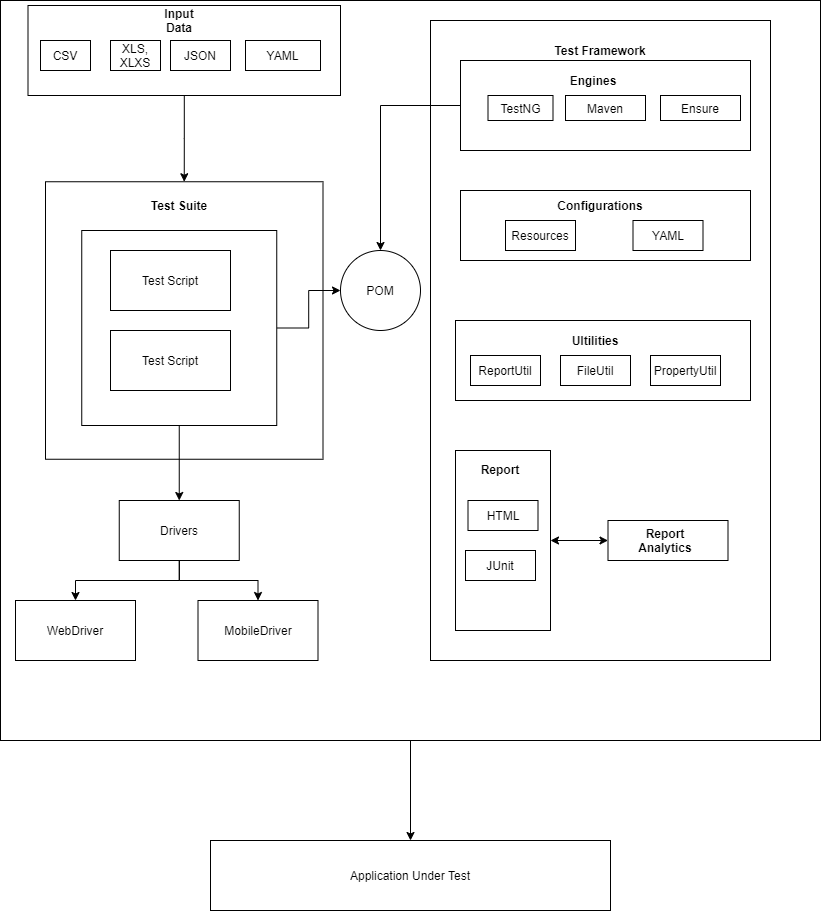

The diagram above was exported from draw.io. Its source (the exported page's mxGraphModel, read from the mxfile embedded in the PNG):
<mxGraphModel dx="1212" dy="1182" grid="1" gridSize="10" guides="1" tooltips="1" connect="1" arrows="1" fold="1" page="1" pageScale="1" pageWidth="850" pageHeight="1400" math="0" shadow="0">
  <root>
    <mxCell id="0" />
    <mxCell id="1" parent="0" />
    <mxCell id="m0W1IazMF5gQO7BXS3a1-41" style="edgeStyle=orthogonalEdgeStyle;rounded=0;orthogonalLoop=1;jettySize=auto;html=1;" edge="1" parent="1" source="m0W1IazMF5gQO7BXS3a1-39" target="m0W1IazMF5gQO7BXS3a1-40">
      <mxGeometry relative="1" as="geometry" />
    </mxCell>
    <mxCell id="m0W1IazMF5gQO7BXS3a1-39" value="" style="rounded=0;whiteSpace=wrap;html=1;" vertex="1" parent="1">
      <mxGeometry x="870" width="820" height="740" as="geometry" />
    </mxCell>
    <mxCell id="m0W1IazMF5gQO7BXS3a1-1" value="" style="whiteSpace=wrap;html=1;aspect=fixed;" vertex="1" parent="1">
      <mxGeometry x="915" y="181.25" width="277.5" height="277.5" as="geometry" />
    </mxCell>
    <mxCell id="m0W1IazMF5gQO7BXS3a1-2" value="&lt;b&gt;Test Suite&lt;/b&gt;" style="text;html=1;strokeColor=none;fillColor=none;align=center;verticalAlign=middle;whiteSpace=wrap;rounded=0;" vertex="1" parent="1">
      <mxGeometry x="1008.75" y="190" width="80" height="30" as="geometry" />
    </mxCell>
    <mxCell id="m0W1IazMF5gQO7BXS3a1-38" style="edgeStyle=orthogonalEdgeStyle;rounded=0;orthogonalLoop=1;jettySize=auto;html=1;exitX=0.5;exitY=1;exitDx=0;exitDy=0;entryX=0.5;entryY=0;entryDx=0;entryDy=0;" edge="1" parent="1" source="m0W1IazMF5gQO7BXS3a1-8" target="m0W1IazMF5gQO7BXS3a1-33">
      <mxGeometry relative="1" as="geometry" />
    </mxCell>
    <mxCell id="m0W1IazMF5gQO7BXS3a1-67" style="edgeStyle=orthogonalEdgeStyle;rounded=0;orthogonalLoop=1;jettySize=auto;html=1;exitX=1;exitY=0.5;exitDx=0;exitDy=0;entryX=0;entryY=0.5;entryDx=0;entryDy=0;" edge="1" parent="1" source="m0W1IazMF5gQO7BXS3a1-8" target="m0W1IazMF5gQO7BXS3a1-66">
      <mxGeometry relative="1" as="geometry" />
    </mxCell>
    <mxCell id="m0W1IazMF5gQO7BXS3a1-8" value="" style="whiteSpace=wrap;html=1;aspect=fixed;" vertex="1" parent="1">
      <mxGeometry x="951.25" y="230" width="195" height="195" as="geometry" />
    </mxCell>
    <mxCell id="m0W1IazMF5gQO7BXS3a1-9" value="Test Script" style="rounded=0;whiteSpace=wrap;html=1;" vertex="1" parent="1">
      <mxGeometry x="980" y="250" width="120" height="60" as="geometry" />
    </mxCell>
    <mxCell id="m0W1IazMF5gQO7BXS3a1-10" value="Test Script" style="rounded=0;whiteSpace=wrap;html=1;" vertex="1" parent="1">
      <mxGeometry x="980" y="330" width="120" height="60" as="geometry" />
    </mxCell>
    <mxCell id="m0W1IazMF5gQO7BXS3a1-31" style="edgeStyle=orthogonalEdgeStyle;rounded=0;orthogonalLoop=1;jettySize=auto;html=1;entryX=0.5;entryY=0;entryDx=0;entryDy=0;" edge="1" parent="1" source="m0W1IazMF5gQO7BXS3a1-15" target="m0W1IazMF5gQO7BXS3a1-1">
      <mxGeometry relative="1" as="geometry" />
    </mxCell>
    <mxCell id="m0W1IazMF5gQO7BXS3a1-15" value="" style="rounded=0;whiteSpace=wrap;html=1;" vertex="1" parent="1">
      <mxGeometry x="897.5" y="5" width="312.5" height="90" as="geometry" />
    </mxCell>
    <mxCell id="m0W1IazMF5gQO7BXS3a1-16" value="&lt;b&gt;Input Data&lt;/b&gt;" style="text;html=1;strokeColor=none;fillColor=none;align=center;verticalAlign=middle;whiteSpace=wrap;rounded=0;" vertex="1" parent="1">
      <mxGeometry x="1018.75" y="10" width="60" height="20" as="geometry" />
    </mxCell>
    <mxCell id="m0W1IazMF5gQO7BXS3a1-17" value="CSV" style="rounded=0;whiteSpace=wrap;html=1;" vertex="1" parent="1">
      <mxGeometry x="910" y="40" width="50" height="30" as="geometry" />
    </mxCell>
    <mxCell id="m0W1IazMF5gQO7BXS3a1-18" value="XLS, XLXS" style="rounded=0;whiteSpace=wrap;html=1;" vertex="1" parent="1">
      <mxGeometry x="980" y="40" width="50" height="30" as="geometry" />
    </mxCell>
    <mxCell id="m0W1IazMF5gQO7BXS3a1-19" value="JSON" style="rounded=0;whiteSpace=wrap;html=1;" vertex="1" parent="1">
      <mxGeometry x="1040" y="40" width="60" height="30" as="geometry" />
    </mxCell>
    <mxCell id="m0W1IazMF5gQO7BXS3a1-25" value="" style="rounded=0;whiteSpace=wrap;html=1;" vertex="1" parent="1">
      <mxGeometry x="1300" y="20" width="340" height="640" as="geometry" />
    </mxCell>
    <mxCell id="m0W1IazMF5gQO7BXS3a1-26" value="&lt;b&gt;Test Framework&lt;/b&gt;" style="text;html=1;strokeColor=none;fillColor=none;align=center;verticalAlign=middle;whiteSpace=wrap;rounded=0;" vertex="1" parent="1">
      <mxGeometry x="1400" y="40" width="140" height="20" as="geometry" />
    </mxCell>
    <mxCell id="m0W1IazMF5gQO7BXS3a1-68" style="edgeStyle=orthogonalEdgeStyle;rounded=0;orthogonalLoop=1;jettySize=auto;html=1;exitX=0;exitY=0.5;exitDx=0;exitDy=0;" edge="1" parent="1" source="m0W1IazMF5gQO7BXS3a1-27" target="m0W1IazMF5gQO7BXS3a1-66">
      <mxGeometry relative="1" as="geometry" />
    </mxCell>
    <mxCell id="m0W1IazMF5gQO7BXS3a1-27" value="" style="rounded=0;whiteSpace=wrap;html=1;" vertex="1" parent="1">
      <mxGeometry x="1330" y="60" width="290" height="90" as="geometry" />
    </mxCell>
    <mxCell id="m0W1IazMF5gQO7BXS3a1-28" value="Engines" style="text;html=1;strokeColor=none;fillColor=none;align=center;verticalAlign=middle;whiteSpace=wrap;rounded=0;fontStyle=1" vertex="1" parent="1">
      <mxGeometry x="1422.5" y="70" width="80" height="20" as="geometry" />
    </mxCell>
    <mxCell id="m0W1IazMF5gQO7BXS3a1-36" style="edgeStyle=orthogonalEdgeStyle;rounded=0;orthogonalLoop=1;jettySize=auto;html=1;entryX=0.5;entryY=0;entryDx=0;entryDy=0;" edge="1" parent="1" source="m0W1IazMF5gQO7BXS3a1-33" target="m0W1IazMF5gQO7BXS3a1-34">
      <mxGeometry relative="1" as="geometry" />
    </mxCell>
    <mxCell id="m0W1IazMF5gQO7BXS3a1-37" style="edgeStyle=orthogonalEdgeStyle;rounded=0;orthogonalLoop=1;jettySize=auto;html=1;entryX=0.5;entryY=0;entryDx=0;entryDy=0;" edge="1" parent="1" source="m0W1IazMF5gQO7BXS3a1-33" target="m0W1IazMF5gQO7BXS3a1-35">
      <mxGeometry relative="1" as="geometry" />
    </mxCell>
    <mxCell id="m0W1IazMF5gQO7BXS3a1-33" value="Drivers" style="rounded=0;whiteSpace=wrap;html=1;" vertex="1" parent="1">
      <mxGeometry x="988.75" y="500" width="120" height="60" as="geometry" />
    </mxCell>
    <mxCell id="m0W1IazMF5gQO7BXS3a1-34" value="WebDriver" style="rounded=0;whiteSpace=wrap;html=1;" vertex="1" parent="1">
      <mxGeometry x="885" y="600" width="120" height="60" as="geometry" />
    </mxCell>
    <mxCell id="m0W1IazMF5gQO7BXS3a1-35" value="MobileDriver" style="rounded=0;whiteSpace=wrap;html=1;" vertex="1" parent="1">
      <mxGeometry x="1067.5" y="600" width="120" height="60" as="geometry" />
    </mxCell>
    <mxCell id="m0W1IazMF5gQO7BXS3a1-40" value="Application Under Test" style="rounded=0;whiteSpace=wrap;html=1;" vertex="1" parent="1">
      <mxGeometry x="1080" y="840" width="400" height="70" as="geometry" />
    </mxCell>
    <mxCell id="m0W1IazMF5gQO7BXS3a1-43" value="YAML" style="rounded=0;whiteSpace=wrap;html=1;" vertex="1" parent="1">
      <mxGeometry x="1115" y="40" width="75" height="30" as="geometry" />
    </mxCell>
    <mxCell id="m0W1IazMF5gQO7BXS3a1-45" value="" style="rounded=0;whiteSpace=wrap;html=1;" vertex="1" parent="1">
      <mxGeometry x="1330" y="190" width="290" height="70" as="geometry" />
    </mxCell>
    <mxCell id="m0W1IazMF5gQO7BXS3a1-46" value="Configurations" style="text;html=1;strokeColor=none;fillColor=none;align=center;verticalAlign=middle;whiteSpace=wrap;rounded=0;fontStyle=1" vertex="1" parent="1">
      <mxGeometry x="1450" y="195" width="40" height="20" as="geometry" />
    </mxCell>
    <mxCell id="m0W1IazMF5gQO7BXS3a1-47" value="Resources" style="rounded=0;whiteSpace=wrap;html=1;" vertex="1" parent="1">
      <mxGeometry x="1375" y="220" width="70" height="30" as="geometry" />
    </mxCell>
    <mxCell id="m0W1IazMF5gQO7BXS3a1-48" value="YAML" style="rounded=0;whiteSpace=wrap;html=1;" vertex="1" parent="1">
      <mxGeometry x="1502.5" y="220" width="70" height="30" as="geometry" />
    </mxCell>
    <mxCell id="m0W1IazMF5gQO7BXS3a1-51" value="TestNG" style="rounded=0;whiteSpace=wrap;html=1;" vertex="1" parent="1">
      <mxGeometry x="1357.5" y="95" width="65" height="25" as="geometry" />
    </mxCell>
    <mxCell id="m0W1IazMF5gQO7BXS3a1-52" value="Maven" style="rounded=0;whiteSpace=wrap;html=1;" vertex="1" parent="1">
      <mxGeometry x="1435" y="95" width="80" height="25" as="geometry" />
    </mxCell>
    <mxCell id="m0W1IazMF5gQO7BXS3a1-56" value="" style="rounded=0;whiteSpace=wrap;html=1;" vertex="1" parent="1">
      <mxGeometry x="1325" y="320" width="295" height="80" as="geometry" />
    </mxCell>
    <mxCell id="m0W1IazMF5gQO7BXS3a1-57" value="Ultilities" style="text;html=1;strokeColor=none;fillColor=none;align=center;verticalAlign=middle;whiteSpace=wrap;rounded=0;fontStyle=1" vertex="1" parent="1">
      <mxGeometry x="1445" y="330" width="40" height="20" as="geometry" />
    </mxCell>
    <mxCell id="m0W1IazMF5gQO7BXS3a1-58" value="ReportUtil" style="rounded=0;whiteSpace=wrap;html=1;" vertex="1" parent="1">
      <mxGeometry x="1340" y="355" width="70" height="30" as="geometry" />
    </mxCell>
    <mxCell id="m0W1IazMF5gQO7BXS3a1-60" value="FileUtil" style="rounded=0;whiteSpace=wrap;html=1;" vertex="1" parent="1">
      <mxGeometry x="1430" y="355" width="70" height="30" as="geometry" />
    </mxCell>
    <mxCell id="m0W1IazMF5gQO7BXS3a1-62" value="PropertyUtil" style="rounded=0;whiteSpace=wrap;html=1;" vertex="1" parent="1">
      <mxGeometry x="1520" y="355" width="70" height="30" as="geometry" />
    </mxCell>
    <mxCell id="m0W1IazMF5gQO7BXS3a1-65" value="Ensure" style="rounded=0;whiteSpace=wrap;html=1;" vertex="1" parent="1">
      <mxGeometry x="1530" y="95" width="80" height="25" as="geometry" />
    </mxCell>
    <mxCell id="m0W1IazMF5gQO7BXS3a1-66" value="POM" style="ellipse;whiteSpace=wrap;html=1;aspect=fixed;" vertex="1" parent="1">
      <mxGeometry x="1210" y="250" width="80" height="80" as="geometry" />
    </mxCell>
    <mxCell id="m0W1IazMF5gQO7BXS3a1-69" value="" style="rounded=0;whiteSpace=wrap;html=1;" vertex="1" parent="1">
      <mxGeometry x="1325" y="450" width="95" height="180" as="geometry" />
    </mxCell>
    <mxCell id="m0W1IazMF5gQO7BXS3a1-71" value="Report" style="text;html=1;strokeColor=none;fillColor=none;align=center;verticalAlign=middle;whiteSpace=wrap;rounded=0;fontStyle=1" vertex="1" parent="1">
      <mxGeometry x="1350" y="458.75" width="40" height="20" as="geometry" />
    </mxCell>
    <mxCell id="m0W1IazMF5gQO7BXS3a1-73" value="HTML" style="rounded=0;whiteSpace=wrap;html=1;" vertex="1" parent="1">
      <mxGeometry x="1337.5" y="500" width="70" height="30" as="geometry" />
    </mxCell>
    <mxCell id="m0W1IazMF5gQO7BXS3a1-74" value="JUnit" style="rounded=0;whiteSpace=wrap;html=1;" vertex="1" parent="1">
      <mxGeometry x="1335" y="550" width="70" height="30" as="geometry" />
    </mxCell>
    <mxCell id="m0W1IazMF5gQO7BXS3a1-77" style="edgeStyle=orthogonalEdgeStyle;rounded=0;orthogonalLoop=1;jettySize=auto;html=1;exitX=0;exitY=0.5;exitDx=0;exitDy=0;entryX=1;entryY=0.5;entryDx=0;entryDy=0;startArrow=classic;startFill=1;" edge="1" parent="1" source="m0W1IazMF5gQO7BXS3a1-75" target="m0W1IazMF5gQO7BXS3a1-69">
      <mxGeometry relative="1" as="geometry" />
    </mxCell>
    <mxCell id="m0W1IazMF5gQO7BXS3a1-75" value="" style="rounded=0;whiteSpace=wrap;html=1;" vertex="1" parent="1">
      <mxGeometry x="1477.5" y="520" width="120" height="40" as="geometry" />
    </mxCell>
    <mxCell id="m0W1IazMF5gQO7BXS3a1-76" value="Report Analytics" style="text;html=1;strokeColor=none;fillColor=none;align=center;verticalAlign=middle;whiteSpace=wrap;rounded=0;fontStyle=1" vertex="1" parent="1">
      <mxGeometry x="1515" y="530" width="40" height="20" as="geometry" />
    </mxCell>
  </root>
</mxGraphModel>